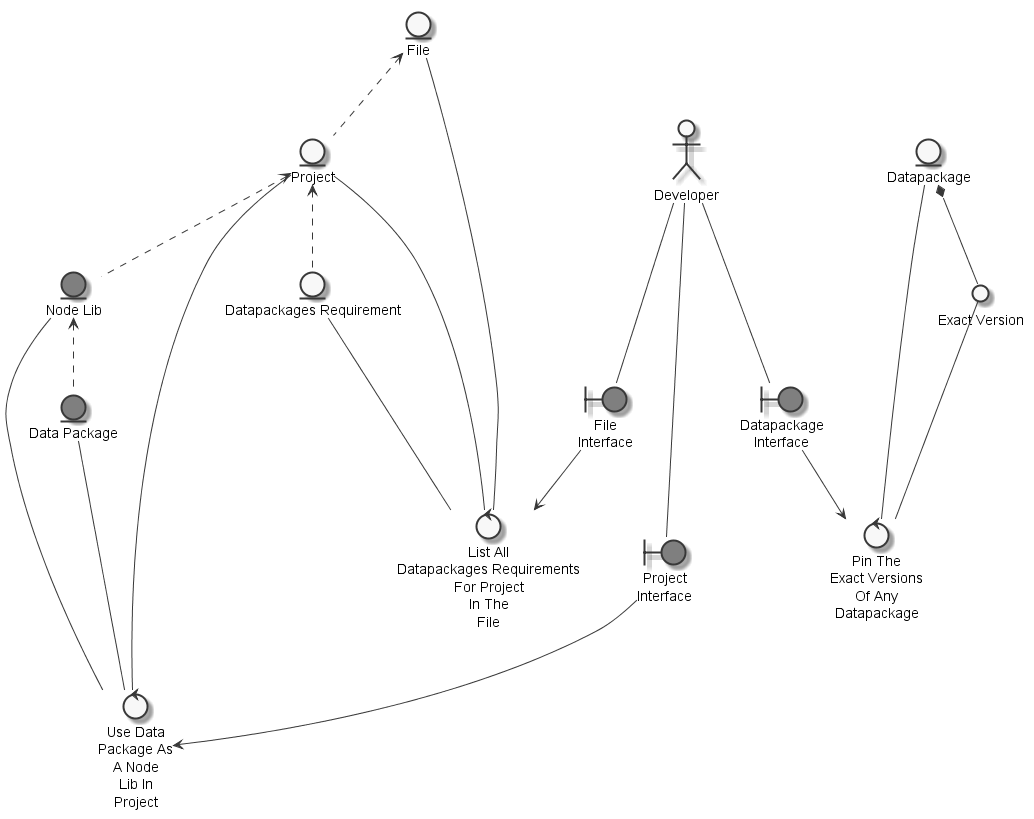

The diagram above was rendered by PlantUML. Its source (embedded in the PNG):
@startuml
	skinparam defaultTextAlignment center
	skinparam monochrome true

	entity "Project" as thingproject
	entity "Data Package" as thingdatapackage #grey
	entity "Node Lib" as thingnodelib #grey
	entity "File" as thingfile
	entity "Datapackage" as thingDataPackage
	entity "Datapackages Requirement" as thingdatapackagesrequirement
	actor "Developer" as actordeveloper
	circle "Exact Version" as thingexactversion
	boundary "Project\nInterface" as thingprojectinterface #grey
	boundary "File\nInterface" as thingfileinterface #grey
	boundary "Datapackage\nInterface" as thingdatapackageinterface #grey
	control "Use Data\nPackage As\nA Node\nLib In\nProject" as controlusedatapackagenodelib
	control "List All\nDatapackages Requirements\nFor Project\nIn The\nFile" as controllistdatapackagesrequirements
	control "Pin The\nExact Versions\nOf Any\nDatapackage" as controlpinexactversion

	thingfile <.. thingproject
	thingnodelib <.. thingdatapackage
	thingproject <.. thingnodelib
	thingproject <.. thingdatapackagesrequirement
	thingDataPackage *-- thingexactversion
	actordeveloper --- thingprojectinterface
	actordeveloper --- thingfileinterface
	actordeveloper --- thingdatapackageinterface
	thingdatapackage --- controlusedatapackagenodelib
	thingnodelib --- controlusedatapackagenodelib
	thingproject --- controlusedatapackagenodelib
	thingprojectinterface --> controlusedatapackagenodelib
	thingdatapackagesrequirement --- controllistdatapackagesrequirements
	thingfile --- controllistdatapackagesrequirements
	thingfileinterface --> controllistdatapackagesrequirements
	thingproject --- controllistdatapackagesrequirements
	thingexactversion --- controlpinexactversion
	thingDataPackage --- controlpinexactversion
	thingdatapackageinterface --> controlpinexactversion

@enduml